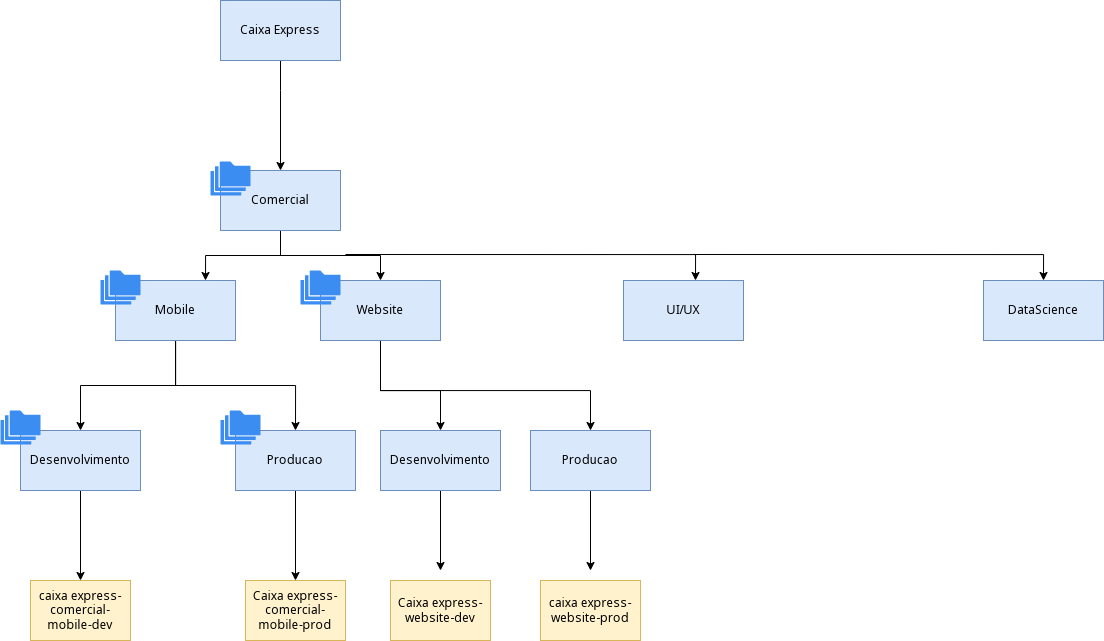

The diagram above was exported from draw.io. Its source (the exported page's mxGraphModel, read from the mxfile embedded in the PNG):
<mxGraphModel dx="1157" dy="619" grid="1" gridSize="10" guides="1" tooltips="1" connect="1" arrows="1" fold="1" page="1" pageScale="1" pageWidth="827" pageHeight="1169" math="0" shadow="0">
  <root>
    <mxCell id="0" />
    <mxCell id="1" parent="0" />
    <mxCell id="lwq8H0B81Pt8OWV8RZo5-4" value="" style="edgeStyle=orthogonalEdgeStyle;rounded=0;orthogonalLoop=1;jettySize=auto;html=1;" parent="1" source="lwq8H0B81Pt8OWV8RZo5-1" target="lwq8H0B81Pt8OWV8RZo5-3" edge="1">
      <mxGeometry relative="1" as="geometry">
        <Array as="points">
          <mxPoint x="317" y="120" />
          <mxPoint x="317" y="120" />
        </Array>
      </mxGeometry>
    </mxCell>
    <mxCell id="lwq8H0B81Pt8OWV8RZo5-1" value="Caixa Express" style="rounded=0;whiteSpace=wrap;html=1;fillColor=#dae8fc;strokeColor=#6c8ebf;" parent="1" vertex="1">
      <mxGeometry x="257" y="30" width="120" height="60" as="geometry" />
    </mxCell>
    <mxCell id="lwq8H0B81Pt8OWV8RZo5-16" style="edgeStyle=orthogonalEdgeStyle;rounded=0;orthogonalLoop=1;jettySize=auto;html=1;entryX=0.75;entryY=0;entryDx=0;entryDy=0;" parent="1" source="lwq8H0B81Pt8OWV8RZo5-3" target="lwq8H0B81Pt8OWV8RZo5-10" edge="1">
      <mxGeometry relative="1" as="geometry" />
    </mxCell>
    <mxCell id="lwq8H0B81Pt8OWV8RZo5-17" style="edgeStyle=orthogonalEdgeStyle;rounded=0;orthogonalLoop=1;jettySize=auto;html=1;" parent="1" source="lwq8H0B81Pt8OWV8RZo5-3" target="lwq8H0B81Pt8OWV8RZo5-11" edge="1">
      <mxGeometry relative="1" as="geometry" />
    </mxCell>
    <mxCell id="lwq8H0B81Pt8OWV8RZo5-3" value="Comercial" style="whiteSpace=wrap;html=1;fillColor=#dae8fc;strokeColor=#6c8ebf;rounded=0;" parent="1" vertex="1">
      <mxGeometry x="257" y="200" width="120" height="60" as="geometry" />
    </mxCell>
    <mxCell id="lwq8H0B81Pt8OWV8RZo5-8" value="" style="sketch=0;html=1;aspect=fixed;strokeColor=none;shadow=0;align=center;verticalAlign=top;fillColor=#3B8DF1;shape=mxgraph.gcp2.folders" parent="1" vertex="1">
      <mxGeometry x="247" y="191" width="40" height="34" as="geometry" />
    </mxCell>
    <mxCell id="lwq8H0B81Pt8OWV8RZo5-18" style="edgeStyle=orthogonalEdgeStyle;rounded=0;orthogonalLoop=1;jettySize=auto;html=1;entryX=0.5;entryY=0;entryDx=0;entryDy=0;" parent="1" source="lwq8H0B81Pt8OWV8RZo5-10" target="lwq8H0B81Pt8OWV8RZo5-12" edge="1">
      <mxGeometry relative="1" as="geometry" />
    </mxCell>
    <mxCell id="lwq8H0B81Pt8OWV8RZo5-19" style="edgeStyle=orthogonalEdgeStyle;rounded=0;orthogonalLoop=1;jettySize=auto;html=1;entryX=0.5;entryY=0;entryDx=0;entryDy=0;" parent="1" source="lwq8H0B81Pt8OWV8RZo5-10" target="lwq8H0B81Pt8OWV8RZo5-13" edge="1">
      <mxGeometry relative="1" as="geometry" />
    </mxCell>
    <mxCell id="lwq8H0B81Pt8OWV8RZo5-10" value="Mobile" style="whiteSpace=wrap;html=1;fillColor=#dae8fc;strokeColor=#6c8ebf;rounded=0;" parent="1" vertex="1">
      <mxGeometry x="152" y="310" width="120" height="60" as="geometry" />
    </mxCell>
    <mxCell id="lwq8H0B81Pt8OWV8RZo5-20" style="edgeStyle=orthogonalEdgeStyle;rounded=0;orthogonalLoop=1;jettySize=auto;html=1;entryX=0.5;entryY=0;entryDx=0;entryDy=0;" parent="1" source="lwq8H0B81Pt8OWV8RZo5-11" target="lwq8H0B81Pt8OWV8RZo5-14" edge="1">
      <mxGeometry relative="1" as="geometry">
        <Array as="points">
          <mxPoint x="417" y="420" />
          <mxPoint x="477" y="420" />
        </Array>
      </mxGeometry>
    </mxCell>
    <mxCell id="lwq8H0B81Pt8OWV8RZo5-21" style="edgeStyle=orthogonalEdgeStyle;rounded=0;orthogonalLoop=1;jettySize=auto;html=1;entryX=0.5;entryY=0;entryDx=0;entryDy=0;" parent="1" source="lwq8H0B81Pt8OWV8RZo5-11" target="lwq8H0B81Pt8OWV8RZo5-15" edge="1">
      <mxGeometry relative="1" as="geometry">
        <Array as="points">
          <mxPoint x="417" y="420" />
          <mxPoint x="627" y="420" />
        </Array>
      </mxGeometry>
    </mxCell>
    <mxCell id="lwq8H0B81Pt8OWV8RZo5-11" value="Website" style="whiteSpace=wrap;html=1;fillColor=#dae8fc;strokeColor=#6c8ebf;rounded=0;" parent="1" vertex="1">
      <mxGeometry x="357" y="310" width="120" height="60" as="geometry" />
    </mxCell>
    <mxCell id="lwq8H0B81Pt8OWV8RZo5-23" value="" style="edgeStyle=orthogonalEdgeStyle;rounded=0;orthogonalLoop=1;jettySize=auto;html=1;" parent="1" source="lwq8H0B81Pt8OWV8RZo5-12" target="lwq8H0B81Pt8OWV8RZo5-22" edge="1">
      <mxGeometry relative="1" as="geometry" />
    </mxCell>
    <mxCell id="lwq8H0B81Pt8OWV8RZo5-12" value="Desenvolvimento" style="whiteSpace=wrap;html=1;fillColor=#dae8fc;strokeColor=#6c8ebf;rounded=0;" parent="1" vertex="1">
      <mxGeometry x="57" y="460" width="120" height="60" as="geometry" />
    </mxCell>
    <mxCell id="lwq8H0B81Pt8OWV8RZo5-25" style="edgeStyle=orthogonalEdgeStyle;rounded=0;orthogonalLoop=1;jettySize=auto;html=1;" parent="1" source="lwq8H0B81Pt8OWV8RZo5-13" target="lwq8H0B81Pt8OWV8RZo5-24" edge="1">
      <mxGeometry relative="1" as="geometry" />
    </mxCell>
    <mxCell id="lwq8H0B81Pt8OWV8RZo5-13" value="Producao" style="whiteSpace=wrap;html=1;fillColor=#dae8fc;strokeColor=#6c8ebf;rounded=0;" parent="1" vertex="1">
      <mxGeometry x="272" y="460" width="120" height="60" as="geometry" />
    </mxCell>
    <mxCell id="lwq8H0B81Pt8OWV8RZo5-29" style="edgeStyle=orthogonalEdgeStyle;rounded=0;orthogonalLoop=1;jettySize=auto;html=1;" parent="1" source="lwq8H0B81Pt8OWV8RZo5-14" edge="1">
      <mxGeometry relative="1" as="geometry">
        <mxPoint x="477" y="600" as="targetPoint" />
      </mxGeometry>
    </mxCell>
    <mxCell id="lwq8H0B81Pt8OWV8RZo5-14" value="Desenvolvimento" style="whiteSpace=wrap;html=1;fillColor=#dae8fc;strokeColor=#6c8ebf;rounded=0;" parent="1" vertex="1">
      <mxGeometry x="417" y="460" width="120" height="60" as="geometry" />
    </mxCell>
    <mxCell id="lwq8H0B81Pt8OWV8RZo5-30" style="edgeStyle=orthogonalEdgeStyle;rounded=0;orthogonalLoop=1;jettySize=auto;html=1;" parent="1" source="lwq8H0B81Pt8OWV8RZo5-15" edge="1">
      <mxGeometry relative="1" as="geometry">
        <mxPoint x="627" y="600" as="targetPoint" />
      </mxGeometry>
    </mxCell>
    <mxCell id="lwq8H0B81Pt8OWV8RZo5-15" value="Producao" style="whiteSpace=wrap;html=1;fillColor=#dae8fc;strokeColor=#6c8ebf;rounded=0;" parent="1" vertex="1">
      <mxGeometry x="567" y="460" width="120" height="60" as="geometry" />
    </mxCell>
    <mxCell id="lwq8H0B81Pt8OWV8RZo5-22" value="caixa express-comercial-mobile-dev" style="whiteSpace=wrap;html=1;fillColor=#fff2cc;strokeColor=#d6b656;rounded=0;" parent="1" vertex="1">
      <mxGeometry x="67" y="610" width="100" height="60" as="geometry" />
    </mxCell>
    <mxCell id="lwq8H0B81Pt8OWV8RZo5-24" value="Caixa express-comercial-mobile-prod" style="whiteSpace=wrap;html=1;fillColor=#fff2cc;strokeColor=#d6b656;rounded=0;" parent="1" vertex="1">
      <mxGeometry x="282" y="610" width="100" height="60" as="geometry" />
    </mxCell>
    <mxCell id="lwq8H0B81Pt8OWV8RZo5-26" value="Caixa express-website-dev" style="whiteSpace=wrap;html=1;fillColor=#fff2cc;strokeColor=#d6b656;rounded=0;" parent="1" vertex="1">
      <mxGeometry x="427" y="610" width="100" height="60" as="geometry" />
    </mxCell>
    <mxCell id="lwq8H0B81Pt8OWV8RZo5-27" value="caixa express-website-prod" style="whiteSpace=wrap;html=1;fillColor=#fff2cc;strokeColor=#d6b656;rounded=0;" parent="1" vertex="1">
      <mxGeometry x="577" y="610" width="100" height="60" as="geometry" />
    </mxCell>
    <mxCell id="lwq8H0B81Pt8OWV8RZo5-31" value="" style="sketch=0;html=1;aspect=fixed;strokeColor=none;shadow=0;align=center;verticalAlign=top;fillColor=#3B8DF1;shape=mxgraph.gcp2.folders" parent="1" vertex="1">
      <mxGeometry x="137" y="300" width="40" height="34" as="geometry" />
    </mxCell>
    <mxCell id="lwq8H0B81Pt8OWV8RZo5-32" value="" style="sketch=0;html=1;aspect=fixed;strokeColor=none;shadow=0;align=center;verticalAlign=top;fillColor=#3B8DF1;shape=mxgraph.gcp2.folders" parent="1" vertex="1">
      <mxGeometry x="337" y="300" width="40" height="34" as="geometry" />
    </mxCell>
    <mxCell id="lwq8H0B81Pt8OWV8RZo5-33" value="" style="sketch=0;html=1;aspect=fixed;strokeColor=none;shadow=0;align=center;verticalAlign=top;fillColor=#3B8DF1;shape=mxgraph.gcp2.folders" parent="1" vertex="1">
      <mxGeometry x="37" y="440" width="40" height="34" as="geometry" />
    </mxCell>
    <mxCell id="lwq8H0B81Pt8OWV8RZo5-34" value="" style="sketch=0;html=1;aspect=fixed;strokeColor=none;shadow=0;align=center;verticalAlign=top;fillColor=#3B8DF1;shape=mxgraph.gcp2.folders" parent="1" vertex="1">
      <mxGeometry x="257" y="440" width="40" height="34" as="geometry" />
    </mxCell>
    <mxCell id="7ua5kvechIS4ykOJdVQu-1" style="edgeStyle=orthogonalEdgeStyle;rounded=0;orthogonalLoop=1;jettySize=auto;html=1;" edge="1" parent="1">
      <mxGeometry relative="1" as="geometry">
        <mxPoint x="382" y="284" as="sourcePoint" />
        <mxPoint x="732" y="310" as="targetPoint" />
        <Array as="points">
          <mxPoint x="732" y="284" />
        </Array>
      </mxGeometry>
    </mxCell>
    <mxCell id="7ua5kvechIS4ykOJdVQu-2" value="UI/UX" style="whiteSpace=wrap;html=1;fillColor=#dae8fc;strokeColor=#6c8ebf;rounded=0;" vertex="1" parent="1">
      <mxGeometry x="660" y="310" width="120" height="60" as="geometry" />
    </mxCell>
    <mxCell id="7ua5kvechIS4ykOJdVQu-3" style="edgeStyle=orthogonalEdgeStyle;rounded=0;orthogonalLoop=1;jettySize=auto;html=1;" edge="1" parent="1">
      <mxGeometry relative="1" as="geometry">
        <mxPoint x="730" y="284" as="sourcePoint" />
        <mxPoint x="1080" y="310" as="targetPoint" />
        <Array as="points">
          <mxPoint x="1080" y="284" />
        </Array>
      </mxGeometry>
    </mxCell>
    <mxCell id="7ua5kvechIS4ykOJdVQu-4" value="DataScience" style="whiteSpace=wrap;html=1;fillColor=#dae8fc;strokeColor=#6c8ebf;rounded=0;" vertex="1" parent="1">
      <mxGeometry x="1020" y="310" width="120" height="60" as="geometry" />
    </mxCell>
  </root>
</mxGraphModel>